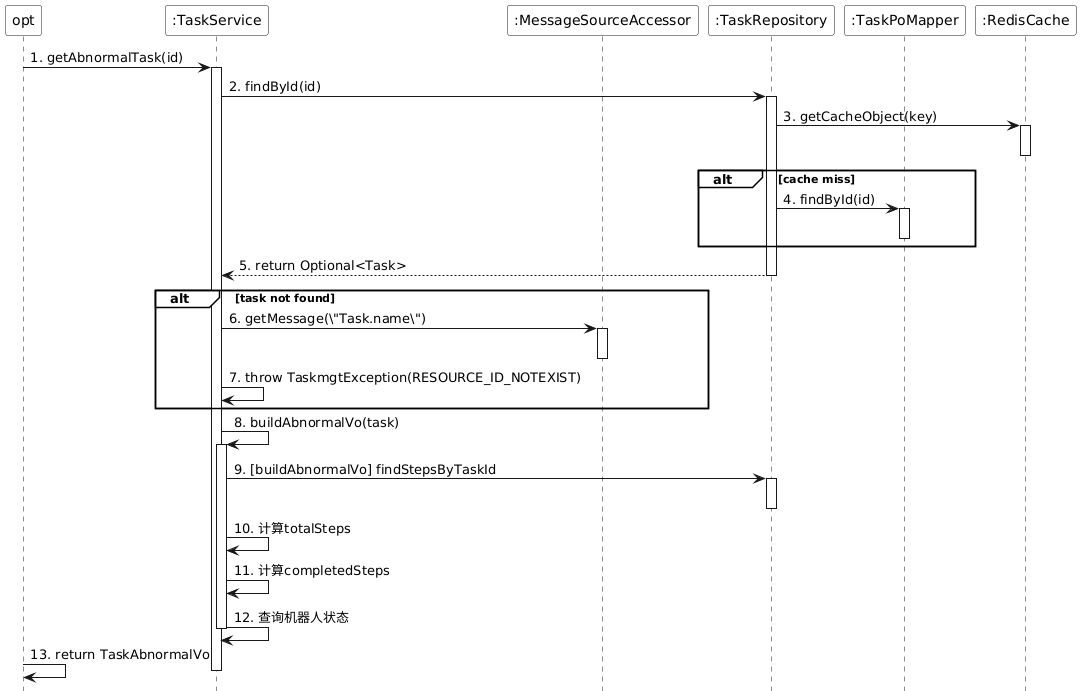

The diagram above was rendered by PlantUML. Its source (embedded in the PNG):
@startuml
skinparam monochrome true
skinparam backgroundColor transparent
skinparam participantBackgroundColor white
skinparam noteBackgroundColor white
skinparam noteBorderColor Black
hide footbox
skinparam sequenceGroupBackgroundColor White
skinparam sequenceGroupBodyBackgroundColor White

participant "opt" as opt
participant ":TaskService" as TaskService
participant ":MessageSourceAccessor" as MessageSource
participant ":TaskRepository" as TaskRepository
participant ":TaskPoMapper" as TaskPoMapper
participant ":RedisCache" as RedisCache

opt -> TaskService : 1. getAbnormalTask(id)
activate TaskService

TaskService -> TaskRepository : 2. findById(id)
activate TaskRepository
TaskRepository -> RedisCache : 3. getCacheObject(key)
activate RedisCache
deactivate RedisCache
alt cache miss
    TaskRepository -> TaskPoMapper : 4. findById(id)
    activate TaskPoMapper
    deactivate TaskPoMapper
end
TaskRepository --> TaskService : 5. return Optional<Task>
deactivate TaskRepository

alt task not found
    TaskService -> MessageSource : 6. getMessage(\"Task.name\")
    activate MessageSource
    deactivate MessageSource
    TaskService -> TaskService : 7. throw TaskmgtException(RESOURCE_ID_NOTEXIST)
end

TaskService -> TaskService : 8. buildAbnormalVo(task)
activate TaskService
TaskService -> TaskRepository : 9. [buildAbnormalVo] findStepsByTaskId
activate TaskRepository
deactivate TaskRepository
TaskService -> TaskService : 10. 计算totalSteps
TaskService -> TaskService : 11. 计算completedSteps
TaskService -> TaskService : 12. 查询机器人状态
deactivate TaskService

opt -> opt : 13. return TaskAbnormalVo
deactivate TaskService
@enduml